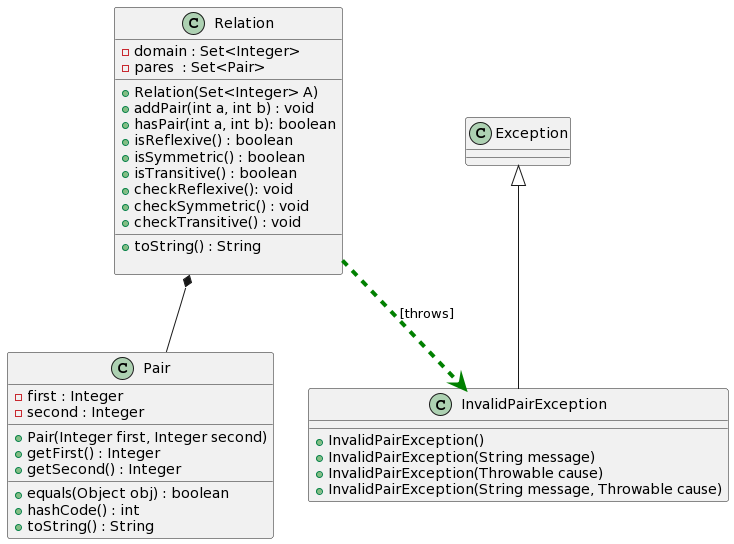

The diagram above was rendered by PlantUML. Its source (embedded in the PNG):
@startuml
class Relation{
- domain : Set<Integer>
- pares  : Set<Pair>
__
+ Relation(Set<Integer> A)
+ addPair(int a, int b) : void
+ hasPair(int a, int b): boolean
+ isReflexive() : boolean
+ isSymmetric() : boolean
+ isTransitive() : boolean
+ checkReflexive(): void
+ checkSymmetric() : void
+ checkTransitive() : void
__
+ toString() : String

}

class Pair{
- first : Integer
- second : Integer
___
+ Pair(Integer first, Integer second)
+ getFirst() : Integer
+ getSecond() : Integer
___
+ equals(Object obj) : boolean
+ hashCode() : int 
+ toString() : String
}

Relation *-- Pair
class Exception
class InvalidPairException{
+ InvalidPairException()
+ InvalidPairException(String message)
+ InvalidPairException(Throwable cause)
+ InvalidPairException(String message, Throwable cause)
}
Exception <|-- InvalidPairException
Relation -[#green,dashed,thickness=4]-> InvalidPairException : [throws]
@enduml